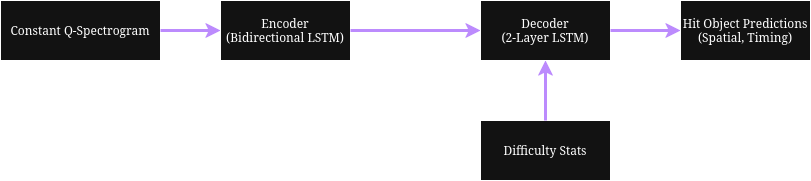

The diagram above was exported from draw.io. Its source (the exported page's mxGraphModel, read from the mxfile embedded in the PNG):
<mxGraphModel dx="1962" dy="1232" grid="1" gridSize="10" guides="1" tooltips="1" connect="1" arrows="1" fold="1" page="1" pageScale="1" pageWidth="850" pageHeight="1100" math="0" shadow="0">
  <root>
    <mxCell id="0" />
    <mxCell id="1" parent="0" />
    <mxCell id="2" parent="1" style="rounded=0;whiteSpace=wrap;html=1;" value="Constant Q-Spectrogram" vertex="1">
      <mxGeometry height="60" width="160" x="40" y="840" as="geometry" />
    </mxCell>
    <mxCell id="3" parent="1" style="rounded=0;whiteSpace=wrap;html=1;" value="&lt;div&gt;Encoder&lt;/div&gt;&lt;div&gt;(Bidirectional LSTM)&lt;/div&gt;" vertex="1">
      <mxGeometry height="60" width="130" x="260" y="840" as="geometry" />
    </mxCell>
    <mxCell id="4" edge="1" parent="1" source="2" style="edgeStyle=orthogonalEdgeStyle;rounded=0;orthogonalLoop=1;jettySize=auto;html=1;exitX=1;exitY=0.5;exitDx=0;exitDy=0;fillColor=#6a00ff;strokeColor=#8047CC;startSize=12;strokeWidth=3;">
      <mxGeometry relative="1" as="geometry">
        <mxPoint x="260" y="780" as="sourcePoint" />
        <mxPoint x="260" y="870" as="targetPoint" />
      </mxGeometry>
    </mxCell>
    <mxCell id="5" parent="1" style="rounded=0;whiteSpace=wrap;html=1;" value="&lt;div&gt;Decoder&lt;/div&gt;&lt;div&gt;(2-Layer LSTM)&lt;/div&gt;" vertex="1">
      <mxGeometry height="60" width="130" x="520" y="840" as="geometry" />
    </mxCell>
    <mxCell id="6" parent="1" style="rounded=0;whiteSpace=wrap;html=1;" value="&lt;div&gt;Hit Object Predictions&lt;/div&gt;&lt;div&gt;(Spatial, Timing)&lt;/div&gt;" vertex="1">
      <mxGeometry height="60" width="130" x="720" y="840" as="geometry" />
    </mxCell>
    <mxCell id="7" parent="1" style="rounded=0;whiteSpace=wrap;html=1;" value="Difficulty Stats" vertex="1">
      <mxGeometry height="60" width="130" x="520" y="960" as="geometry" />
    </mxCell>
    <mxCell id="8" edge="1" parent="1" source="3" style="edgeStyle=orthogonalEdgeStyle;rounded=0;orthogonalLoop=1;jettySize=auto;html=1;exitX=1;exitY=0.5;exitDx=0;exitDy=0;fillColor=#6a00ff;strokeColor=#8047CC;startSize=12;strokeWidth=3;entryX=0;entryY=0.5;entryDx=0;entryDy=0;" target="5">
      <mxGeometry relative="1" as="geometry">
        <mxPoint x="210" y="880" as="sourcePoint" />
        <mxPoint x="270" y="880" as="targetPoint" />
      </mxGeometry>
    </mxCell>
    <mxCell id="9" edge="1" parent="1" source="7" style="edgeStyle=orthogonalEdgeStyle;rounded=0;orthogonalLoop=1;jettySize=auto;html=1;exitX=0.5;exitY=0;exitDx=0;exitDy=0;fillColor=#6a00ff;strokeColor=#8047CC;startSize=12;strokeWidth=3;entryX=0.5;entryY=1;entryDx=0;entryDy=0;" target="5">
      <mxGeometry relative="1" as="geometry">
        <mxPoint x="400" y="880" as="sourcePoint" />
        <mxPoint x="530" y="880" as="targetPoint" />
      </mxGeometry>
    </mxCell>
    <mxCell id="10" edge="1" parent="1" source="5" style="edgeStyle=orthogonalEdgeStyle;rounded=0;orthogonalLoop=1;jettySize=auto;html=1;exitX=1;exitY=0.5;exitDx=0;exitDy=0;fillColor=#6a00ff;strokeColor=#8047CC;startSize=12;strokeWidth=3;entryX=0;entryY=0.5;entryDx=0;entryDy=0;" target="6">
      <mxGeometry relative="1" as="geometry">
        <mxPoint x="400" y="880" as="sourcePoint" />
        <mxPoint x="530" y="880" as="targetPoint" />
      </mxGeometry>
    </mxCell>
  </root>
</mxGraphModel>